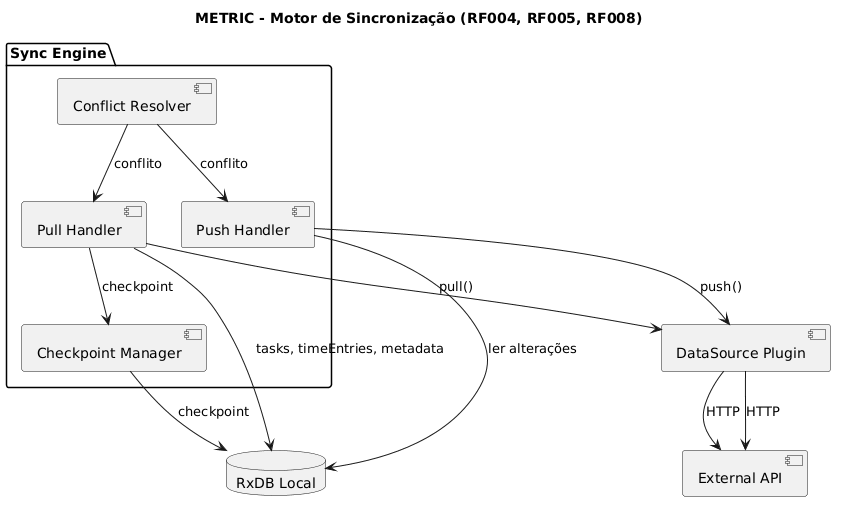

The diagram above was rendered by PlantUML. Its source (embedded in the PNG):
@startuml
title METRIC - Motor de Sincronização (RF004, RF005, RF008)
package "Sync Engine" {
    component "Checkpoint Manager" as Checkpoint
    component "Pull Handler" as Pull
    component "Push Handler" as Push
    component "Conflict Resolver" as Conflict
}

database "RxDB Local" as RxDB
component [DataSource Plugin] as Plugin
component [External API] as ExtAPI

Checkpoint --> RxDB : checkpoint
Pull --> Checkpoint : checkpoint
Pull --> Plugin : pull()
Plugin --> ExtAPI : HTTP
Pull --> RxDB : tasks, timeEntries, metadata
Push --> RxDB : ler alterações
Push --> Plugin : push()
Plugin --> ExtAPI : HTTP
Conflict --> Pull : conflito
Conflict --> Push : conflito
@enduml